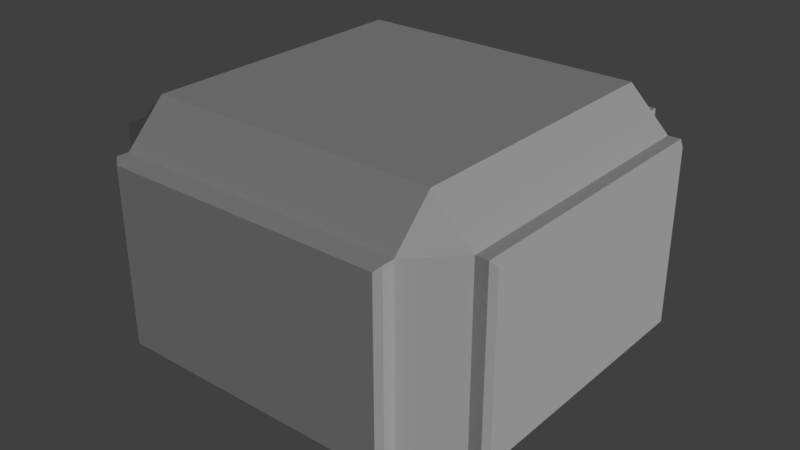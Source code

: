 # Source: Platform5.blend  (saved by Blender 2.78.0; exported with 4.5.12 LTS)
import bpy
from mathutils import Matrix  # noqa: F401  (used for matrix-valued properties, if any)

bpy.ops.wm.read_factory_settings(use_empty=True)
scene = bpy.context.scene
scene.name = 'Scene'

# ---- collections
col_collection_1 = bpy.data.collections.new('Collection 1'); scene.collection.children.link(col_collection_1)

# ---- materials (node trees are filled in below, after node groups)
mat_material = bpy.data.materials.new('Material')
mat_material.alpha_threshold = 0.0
mat_material.use_transparent_shadow = False
mat_material.roughness = 0.5

# ---- material node trees

# ---- world
world_world = bpy.data.worlds.new('World'); scene.world = world_world
world_world.color = (0.05088, 0.05088, 0.05088)
world_world.use_sun_shadow = False
world_world.sun_shadow_jitter_overblur = 0.0
world_world.cycles.sampling_method = 'MANUAL'

# ---- lights
light_hemi = bpy.data.lights.new('Hemi', 'SUN')
light_hemi.transmission_factor = 0.0
light_hemi.angle = 0.1993
light_hemi.energy = 1.0
light_hemi.shadow_buffer_clip_start = 0.5
light_hemi.shadow_soft_size = 0.1
light_hemi.shadow_cascade_max_distance = 1000.0

# ---- meshes
me_cube_001 = bpy.data.meshes.new('Cube.001')
me_cube_001.from_pydata([(-3.797, -2.473, 3.22), (-3.797, -1.432, 4.261), (-4.837, -1.432, 3.22), (-3.797, 3.403, 4.261), (-3.797, 4.444, 3.22), (-4.837, 3.403, 3.22), (-3.797, -2.473, -4.147), (-4.837, -1.432, -4.147), (-3.797, -1.432, -5.188), (-3.797, 4.444, -4.147), (-3.797, 3.403, -5.188), (-4.837, 3.403, -4.147), (3.797, -2.473, 3.22), (4.837, -1.432, 3.22), (3.797, -1.432, 4.261), (3.797, 4.444, 3.22), (3.797, 3.403, 4.261), (4.837, 3.403, 3.22), (3.797, -2.473, -4.147), (3.797, -1.432, -5.188), (4.837, -1.432, -4.147), (3.797, 4.444, -4.147), (4.837, 3.403, -4.147), (3.797, 3.403, -5.188), (3.664, -1.3, 4.712), (3.797, -1.432, 4.579), (3.797, 3.403, 4.579), (3.664, 3.271, 4.712), (-3.797, 3.403, 4.579), (-3.664, 3.271, 4.712), (-3.797, -1.432, 4.579), (-3.664, -1.3, 4.712), (5.288, -1.3, -4.014), (5.156, -1.432, -4.147), (5.156, 3.403, -4.147), (5.288, 3.271, -4.014), (5.156, 3.403, 3.22), (5.288, 3.271, 3.087), (5.156, -1.432, 3.22), (5.288, -1.3, 3.087), (-5.288, -1.3, 3.087), (-5.156, -1.432, 3.22), (-5.156, 3.403, 3.22), (-5.288, 3.271, 3.087), (-5.156, 3.403, -4.147), (-5.288, 3.271, -4.014), (-5.156, -1.432, -4.147), (-5.288, -1.3, -4.014), (-3.664, -1.3, -5.639), (-3.797, -1.432, -5.506), (-3.797, 3.403, -5.506), (-3.664, 3.271, -5.639), (3.797, 3.403, -5.506), (3.664, 3.271, -5.639), (3.797, -1.432, -5.506), (3.664, -1.3, -5.639)], [], [(21, 9, 4, 15), (0, 1, 2), (3, 4, 5), (6, 7, 8), (9, 10, 11), (12, 13, 14), (15, 16, 17), (18, 19, 20), (21, 22, 23), (6, 0, 2, 7), (1, 3, 5, 2), (4, 9, 11, 5), (10, 8, 7, 11), (18, 6, 8, 19), (9, 21, 23, 10), (22, 20, 19, 23), (12, 18, 20, 13), (21, 15, 17, 22), (16, 14, 13, 17), (0, 12, 14, 1), (15, 4, 3, 16), (6, 18, 12, 0), (14, 25, 30, 1), (3, 28, 26, 16), (1, 30, 28, 3), (32, 35, 37, 39), (16, 26, 25, 14), (20, 33, 38, 13), (17, 36, 34, 22), (13, 38, 36, 17), (40, 43, 45, 47), (22, 34, 33, 20), (2, 41, 46, 7), (11, 44, 42, 5), (7, 46, 44, 11), (48, 51, 53, 55), (5, 42, 41, 2), (8, 49, 54, 19), (23, 52, 50, 10), (19, 54, 52, 23), (10, 50, 49, 8), (27, 24, 25, 26), (29, 27, 26, 28), (31, 29, 28, 30), (24, 31, 30, 25), (35, 32, 33, 34), (37, 35, 34, 36), (39, 37, 36, 38), (32, 39, 38, 33), (43, 40, 41, 42), (45, 43, 42, 44), (47, 45, 44, 46), (40, 47, 46, 41), (51, 48, 49, 50), (53, 51, 50, 52), (55, 53, 52, 54), (48, 55, 54, 49), (24, 27, 29, 31)])
me_cube_001.polygons.foreach_set('material_index', [1, 1, 1, 1, 1, 1, 1, 1, 1, 1, 1, 1, 1, 1, 1, 1, 1, 1, 1, 1, 1, 1, 1, 1, 1, 1, 1, 1, 1, 1, 1, 1, 1, 1, 1, 1, 1, 1, 1, 1, 1, 1, 1, 1, 1, 1, 1, 1, 1, 1, 1, 1, 1, 1, 1, 1, 1, 1])
_uv = me_cube_001.uv_layers.new(name='UVMap')
_uv.uv.foreach_set('vector', [0.2657, 0.2677, 0.001001, 0.2677, 0.001001, 0.5323, 0.2657, 0.5323, 0.9353, 0.2657, 0.999, 0.202, 0.999, 0.2657, 0.9353, 0.06567, 0.999, 0.06567, 0.999, 0.002002, 0.9353, 0.1323, 0.999, 0.06867, 0.999, 0.1323, 0.9353, 0.199, 0.999, 0.1353, 0.999, 0.199, 0.998, 0.1343, 0.9343, 0.198, 0.9343, 0.1343, 0.998, 0.06767, 0.9343, 0.1313, 0.9343, 0.06767, 0.998, 0.001001, 0.9343, 0.06466, 0.9343, 0.001001, 0.998, 0.201, 0.9343, 0.2647, 0.9343, 0.201, 0.4657, 0.2657, 0.4657, 0.001001, 0.401, 0.001001, 0.401, 0.2657, 0.8012, 0.8656, 0.9325, 0.8656, 0.9325, 0.8009, 0.8012, 0.8009, 0.6657, 0.799, 0.6657, 0.5343, 0.601, 0.5343, 0.601, 0.799, 0.801, 0.8657, 0.9323, 0.8657, 0.9323, 0.801, 0.801, 0.801, 0.6657, 0.2657, 0.6657, 0.001001, 0.601, 0.001001, 0.601, 0.2657, 0.2677, 0.599, 0.5323, 0.599, 0.5323, 0.5343, 0.2677, 0.5343, 0.9322, 0.8004, 0.8009, 0.8004, 0.8009, 0.8651, 0.9322, 0.8651, 0.2677, 0.6657, 0.5323, 0.6657, 0.5323, 0.601, 0.2677, 0.601, 0.5323, 0.2657, 0.5323, 0.001001, 0.4677, 0.001001, 0.4677, 0.2657, 0.8013, 0.8648, 0.9327, 0.8648, 0.9327, 0.8002, 0.8013, 0.8002, 0.599, 0.5323, 0.599, 0.2677, 0.5343, 0.2677, 0.5343, 0.5323, 0.001001, 0.7323, 0.2657, 0.7323, 0.2657, 0.6677, 0.001001, 0.6677, 0.2657, 0.001001, 0.001001, 0.001001, 0.001001, 0.2657, 0.2657, 0.2657, 0.6657, 0.2677, 0.601, 0.2677, 0.601, 0.5323, 0.6657, 0.5323, 0.5323, 0.7323, 0.5323, 0.6677, 0.2677, 0.6677, 0.2677, 0.7323, 0.9323, 0.5343, 0.8677, 0.5343, 0.8677, 0.6657, 0.9323, 0.6657, 0.2648, 0.6646, 0.2648, 0.5333, 8.959e-05, 0.5333, 8.959e-05, 0.6646, 0.9323, 0.401, 0.8677, 0.401, 0.8677, 0.5323, 0.9323, 0.5323, 0.2657, 0.799, 0.2657, 0.7343, 0.001001, 0.7343, 0.001001, 0.799, 0.799, 0.2677, 0.7343, 0.2677, 0.7343, 0.5323, 0.799, 0.5323, 0.5323, 0.9323, 0.5323, 0.8677, 0.401, 0.8677, 0.401, 0.9323, 0.2683, 0.666, 0.2683, 0.5347, 0.003592, 0.5347, 0.003592, 0.666, 0.2657, 0.9323, 0.2657, 0.8677, 0.1343, 0.8677, 0.1343, 0.9323, 0.799, 0.5343, 0.7343, 0.5343, 0.7343, 0.799, 0.799, 0.799, 0.5323, 0.799, 0.5323, 0.7343, 0.2677, 0.7343, 0.2677, 0.799, 0.9323, 0.2677, 0.8677, 0.2677, 0.8677, 0.399, 0.9323, 0.399, 0.2667, 0.6651, 0.2667, 0.5338, 0.002043, 0.5338, 0.002043, 0.6651, 0.9323, 0.001001, 0.8677, 0.001001, 0.8677, 0.1323, 0.9323, 0.1323, 0.2657, 0.8657, 0.2657, 0.801, 0.001001, 0.801, 0.001001, 0.8657, 0.8657, 0.5343, 0.801, 0.5343, 0.801, 0.799, 0.8657, 0.799, 0.399, 0.8657, 0.399, 0.801, 0.2677, 0.801, 0.2677, 0.8657, 0.9323, 0.1343, 0.8677, 0.1343, 0.8677, 0.2657, 0.9323, 0.2657, 0.401, 0.8657, 0.5323, 0.8657, 0.5323, 0.801, 0.401, 0.801, 0.8657, 0.5323, 0.8657, 0.2677, 0.801, 0.2677, 0.801, 0.5323, 0.6684, 0.8651, 0.7998, 0.8651, 0.7998, 0.8004, 0.6684, 0.8004, 0.8657, 0.2657, 0.8657, 0.001001, 0.801, 0.001001, 0.801, 0.2657, 0.001001, 0.9323, 0.1323, 0.9323, 0.1323, 0.8677, 0.001001, 0.8677, 0.7323, 0.799, 0.7323, 0.5343, 0.6677, 0.5343, 0.6677, 0.799, 0.2677, 0.9323, 0.399, 0.9323, 0.399, 0.8677, 0.2677, 0.8677, 0.599, 0.799, 0.599, 0.5343, 0.5343, 0.5343, 0.5343, 0.799, 0.5343, 0.9321, 0.6657, 0.9321, 0.6657, 0.8675, 0.5343, 0.8675, 0.799, 0.2657, 0.799, 0.001001, 0.7343, 0.001001, 0.7343, 0.2657, 0.6677, 0.9323, 0.799, 0.9323, 0.799, 0.8677, 0.6677, 0.8677, 0.7323, 0.5323, 0.7323, 0.2677, 0.6677, 0.2677, 0.6677, 0.5323, 0.801, 0.9323, 0.9323, 0.9323, 0.9323, 0.8677, 0.801, 0.8677, 0.7323, 0.2657, 0.7323, 0.001001, 0.6677, 0.001001, 0.6677, 0.2657, 0.001001, 0.999, 0.1323, 0.999, 0.1323, 0.9343, 0.001001, 0.9343, 0.599, 0.2657, 0.599, 0.001001, 0.5343, 0.001001, 0.5343, 0.2657, 0.2657, 0.6657, 0.2657, 0.5343, 0.001001, 0.5343, 0.001001, 0.6657])
me_cube_001.materials.append(None)
me_cube_001.materials.append(mat_material)
me_cube_001.use_remesh_preserve_volume = False
me_cube_001.use_remesh_preserve_attributes = False
me_cube_001.use_mirror_vertex_groups = False
me_cube_001.update()

# ---- objects
ob_hemi = bpy.data.objects.new('Hemi', light_hemi)
ob_cube_001 = bpy.data.objects.new('Cube.001', me_cube_001)

# ---- transforms, parenting, visibility, modifiers, constraints
ob_hemi.location = (8.607, -8.516, 2.553)
ob_hemi.rotation_euler = (5.367, 0.9048, 5.02)
ob_hemi.lineart.crease_threshold = 0.0
ob_cube_001.location = (0.0, -8.337e-14, 9.537e-07)
ob_cube_001.rotation_euler = (1.571, -0.0, 0.0)
ob_cube_001.lineart.crease_threshold = 0.0

# ---- collection membership
col_collection_1.objects.link(ob_hemi)
col_collection_1.objects.link(ob_cube_001)

# ---- scene / render settings (as saved in the file)
scene.frame_start = 1; scene.frame_end = 250; scene.frame_set(32)
scene.render.engine = 'BLENDER_EEVEE_NEXT'
scene.render.resolution_percentage = 50
scene.render.dither_intensity = 0.0
scene.render.use_bake_selected_to_active = True
scene.render.bake_margin = 0
scene.cycles.use_denoising = False
scene.cycles.samples = 128
scene.cycles.sampling_pattern = 'TABULATED_SOBOL'
scene.cycles.light_sampling_threshold = 0.0
scene.cycles.use_adaptive_sampling = False
scene.cycles.use_light_tree = False
scene.cycles.blur_glossy = 0.0
scene.cycles.sample_clamp_indirect = 0.0
scene.view_settings.view_transform = 'Standard'
scene.unit_settings.scale_length = 0.01
bpy.context.view_layer.update()

# ---- added for rendering (the .blend has no active camera): camera
cam_auto = bpy.data.cameras.new('AutoCamera')
cam_auto.lens = 50.0
cam_auto.sensor_width = 36.0
cam_auto.clip_end = 1000.0
ob_auto_camera = bpy.data.objects.new('AutoCamera', cam_auto)
scene.collection.objects.link(ob_auto_camera)
ob_auto_camera.location = (15.1138, -17.6731, 13.0766)
ob_auto_camera.rotation_euler = (1.09748, -7.21219e-08, 0.694738)
scene.camera = ob_auto_camera
bpy.context.view_layer.update()
